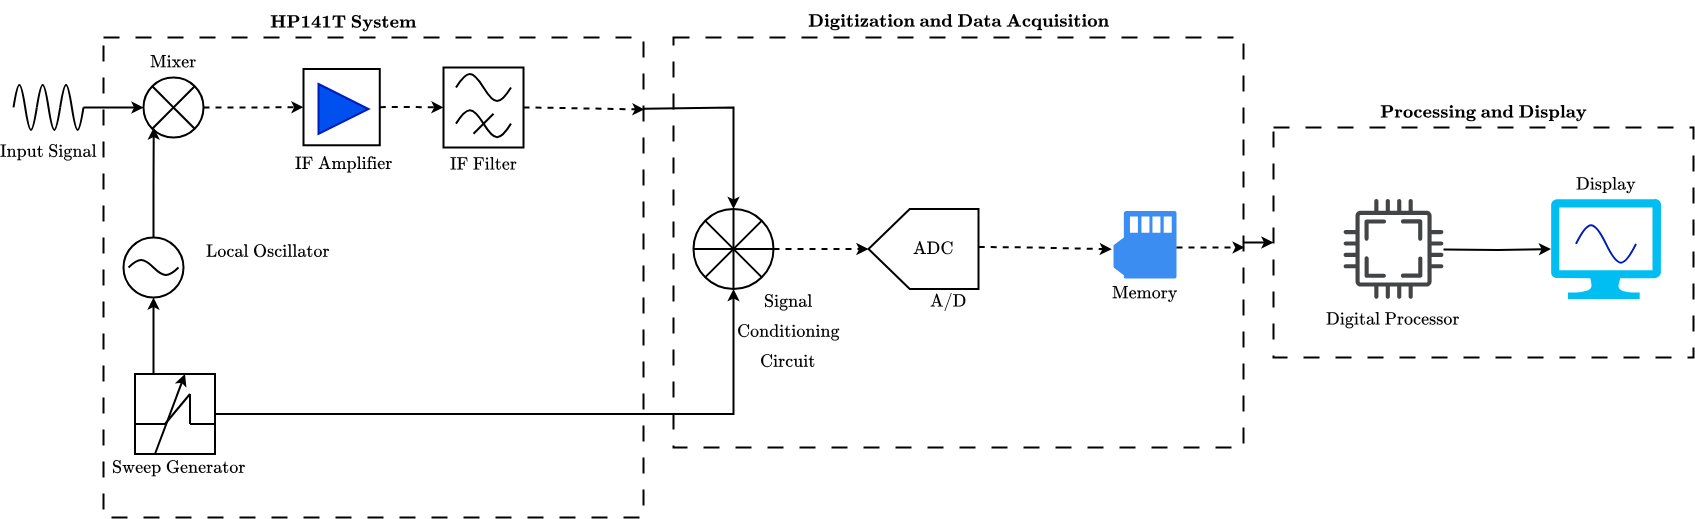

The diagram above was exported from draw.io. Its source (the exported page's mxGraphModel, read from the mxfile embedded in the PNG):
<mxGraphModel dx="3585" dy="2108" grid="1" gridSize="10" guides="1" tooltips="1" connect="1" arrows="1" fold="1" page="1" pageScale="1" pageWidth="1169" pageHeight="827" math="1" shadow="0">
  <root>
    <mxCell id="0" />
    <mxCell id="1" parent="0" />
    <mxCell id="lVhpSROFAanaYsE4pNU8-141" value="" style="rounded=0;whiteSpace=wrap;html=1;dashed=1;dashPattern=8 8;strokeWidth=2;" vertex="1" parent="1">
      <mxGeometry x="1300" y="240" width="420" height="230" as="geometry" />
    </mxCell>
    <mxCell id="lVhpSROFAanaYsE4pNU8-149" style="edgeStyle=orthogonalEdgeStyle;rounded=0;orthogonalLoop=1;jettySize=auto;html=1;strokeWidth=2;" edge="1" parent="1" source="lVhpSROFAanaYsE4pNU8-92" target="lVhpSROFAanaYsE4pNU8-141">
      <mxGeometry relative="1" as="geometry" />
    </mxCell>
    <mxCell id="lVhpSROFAanaYsE4pNU8-92" value="" style="rounded=0;whiteSpace=wrap;html=1;dashed=1;dashPattern=8 8;strokeWidth=2;" vertex="1" parent="1">
      <mxGeometry x="700" y="150" width="570" height="410" as="geometry" />
    </mxCell>
    <mxCell id="lVhpSROFAanaYsE4pNU8-130" style="edgeStyle=orthogonalEdgeStyle;rounded=0;orthogonalLoop=1;jettySize=auto;html=1;exitX=0.999;exitY=0.15;exitDx=0;exitDy=0;entryX=0.5;entryY=0;entryDx=0;entryDy=0;strokeWidth=2;exitPerimeter=0;" edge="1" parent="1" source="lVhpSROFAanaYsE4pNU8-2" target="lVhpSROFAanaYsE4pNU8-128">
      <mxGeometry relative="1" as="geometry">
        <Array as="points">
          <mxPoint x="760" y="220" />
        </Array>
      </mxGeometry>
    </mxCell>
    <mxCell id="lVhpSROFAanaYsE4pNU8-2" value="" style="rounded=0;whiteSpace=wrap;html=1;strokeWidth=2;perimeterSpacing=1;dashed=1;dashPattern=8 8;" vertex="1" parent="1">
      <mxGeometry x="130" y="150" width="540" height="480" as="geometry" />
    </mxCell>
    <mxCell id="lVhpSROFAanaYsE4pNU8-3" value="" style="group" vertex="1" connectable="0" parent="1">
      <mxGeometry x="40" y="190" width="70" height="60" as="geometry" />
    </mxCell>
    <mxCell id="lVhpSROFAanaYsE4pNU8-4" value="" style="pointerEvents=1;verticalLabelPosition=bottom;shadow=0;dashed=0;align=center;html=1;verticalAlign=top;shape=mxgraph.electrical.waveforms.sine_wave;strokeWidth=2;" vertex="1" parent="lVhpSROFAanaYsE4pNU8-3">
      <mxGeometry width="23.333333333333332" height="60" as="geometry" />
    </mxCell>
    <mxCell id="lVhpSROFAanaYsE4pNU8-5" value="" style="pointerEvents=1;verticalLabelPosition=bottom;shadow=0;dashed=0;align=center;html=1;verticalAlign=top;shape=mxgraph.electrical.waveforms.sine_wave;strokeWidth=2;" vertex="1" parent="lVhpSROFAanaYsE4pNU8-3">
      <mxGeometry x="23.333333333333332" width="23.333333333333332" height="60" as="geometry" />
    </mxCell>
    <mxCell id="lVhpSROFAanaYsE4pNU8-6" style="edgeStyle=orthogonalEdgeStyle;rounded=0;orthogonalLoop=1;jettySize=auto;html=1;strokeWidth=2;" edge="1" parent="lVhpSROFAanaYsE4pNU8-3" source="lVhpSROFAanaYsE4pNU8-7">
      <mxGeometry relative="1" as="geometry">
        <mxPoint x="130" y="30" as="targetPoint" />
      </mxGeometry>
    </mxCell>
    <mxCell id="lVhpSROFAanaYsE4pNU8-7" value="" style="pointerEvents=1;verticalLabelPosition=bottom;shadow=0;dashed=0;align=center;html=1;verticalAlign=top;shape=mxgraph.electrical.waveforms.sine_wave;strokeWidth=2;" vertex="1" parent="lVhpSROFAanaYsE4pNU8-3">
      <mxGeometry x="46.666666666666664" width="23.333333333333332" height="60" as="geometry" />
    </mxCell>
    <mxCell id="lVhpSROFAanaYsE4pNU8-8" value="&lt;font style=&quot;font-size: 14px;&quot;&gt;$$\text{Input Signal}$$&lt;/font&gt;" style="text;html=1;align=center;verticalAlign=middle;whiteSpace=wrap;rounded=0;" vertex="1" parent="1">
      <mxGeometry x="45" y="250" width="60" height="30" as="geometry" />
    </mxCell>
    <mxCell id="lVhpSROFAanaYsE4pNU8-9" value="" style="group" vertex="1" connectable="0" parent="1">
      <mxGeometry x="170" y="190" width="63" height="63" as="geometry" />
    </mxCell>
    <mxCell id="lVhpSROFAanaYsE4pNU8-10" value="" style="ellipse;whiteSpace=wrap;html=1;aspect=fixed;strokeWidth=2;" vertex="1" parent="lVhpSROFAanaYsE4pNU8-9">
      <mxGeometry width="60" height="60" as="geometry" />
    </mxCell>
    <mxCell id="lVhpSROFAanaYsE4pNU8-11" value="" style="endArrow=none;html=1;rounded=0;strokeWidth=2;exitX=0;exitY=1;exitDx=0;exitDy=0;entryX=1;entryY=0;entryDx=0;entryDy=0;" edge="1" parent="lVhpSROFAanaYsE4pNU8-9" source="lVhpSROFAanaYsE4pNU8-10" target="lVhpSROFAanaYsE4pNU8-10">
      <mxGeometry width="50" height="50" relative="1" as="geometry">
        <mxPoint x="6.5" y="50" as="sourcePoint" />
        <mxPoint x="56.5" as="targetPoint" />
      </mxGeometry>
    </mxCell>
    <mxCell id="lVhpSROFAanaYsE4pNU8-12" value="" style="endArrow=none;html=1;rounded=0;strokeWidth=2;exitX=0;exitY=0;exitDx=0;exitDy=0;entryX=1;entryY=1;entryDx=0;entryDy=0;" edge="1" parent="lVhpSROFAanaYsE4pNU8-9" source="lVhpSROFAanaYsE4pNU8-10" target="lVhpSROFAanaYsE4pNU8-10">
      <mxGeometry width="50" height="50" relative="1" as="geometry">
        <mxPoint x="10" y="10" as="sourcePoint" />
        <mxPoint x="50" y="50" as="targetPoint" />
      </mxGeometry>
    </mxCell>
    <mxCell id="lVhpSROFAanaYsE4pNU8-13" value="" style="group" vertex="1" connectable="0" parent="1">
      <mxGeometry x="330" y="181.5" width="80" height="80" as="geometry" />
    </mxCell>
    <mxCell id="lVhpSROFAanaYsE4pNU8-14" value="" style="whiteSpace=wrap;html=1;aspect=fixed;strokeWidth=2;" vertex="1" parent="lVhpSROFAanaYsE4pNU8-13">
      <mxGeometry width="76.26666666666667" height="76.26666666666667" as="geometry" />
    </mxCell>
    <mxCell id="lVhpSROFAanaYsE4pNU8-15" value="" style="triangle;whiteSpace=wrap;html=1;strokeWidth=2;fillColor=#0050ef;fontColor=#ffffff;strokeColor=#001DBC;" vertex="1" parent="lVhpSROFAanaYsE4pNU8-13">
      <mxGeometry x="15" y="15.000000000000002" width="50" height="50.00000000000001" as="geometry" />
    </mxCell>
    <mxCell id="lVhpSROFAanaYsE4pNU8-16" value="" style="group" vertex="1" connectable="0" parent="1">
      <mxGeometry x="150" y="350" width="600" height="70" as="geometry" />
    </mxCell>
    <mxCell id="lVhpSROFAanaYsE4pNU8-17" style="edgeStyle=orthogonalEdgeStyle;rounded=0;orthogonalLoop=1;jettySize=auto;html=1;exitX=0.5;exitY=0;exitDx=0;exitDy=0;strokeWidth=2;" edge="1" parent="lVhpSROFAanaYsE4pNU8-16" source="lVhpSROFAanaYsE4pNU8-19">
      <mxGeometry relative="1" as="geometry">
        <mxPoint x="30.235294117647072" y="-110" as="targetPoint" />
      </mxGeometry>
    </mxCell>
    <mxCell id="lVhpSROFAanaYsE4pNU8-19" value="" style="ellipse;whiteSpace=wrap;html=1;aspect=fixed;strokeWidth=2;" vertex="1" parent="lVhpSROFAanaYsE4pNU8-16">
      <mxGeometry width="60" height="60" as="geometry" />
    </mxCell>
    <mxCell id="lVhpSROFAanaYsE4pNU8-20" value="" style="pointerEvents=1;verticalLabelPosition=bottom;shadow=0;dashed=0;align=center;html=1;verticalAlign=top;shape=mxgraph.electrical.waveforms.sine_wave;strokeWidth=2;" vertex="1" parent="lVhpSROFAanaYsE4pNU8-16">
      <mxGeometry x="5" y="20" width="50" height="20" as="geometry" />
    </mxCell>
    <mxCell id="lVhpSROFAanaYsE4pNU8-21" value="&lt;font style=&quot;font-size: 14px;&quot;&gt;&lt;b&gt;$$\textbf{HP141T System}$$&lt;/b&gt;&lt;/font&gt;" style="text;html=1;align=center;verticalAlign=middle;whiteSpace=wrap;rounded=0;" vertex="1" parent="1">
      <mxGeometry x="277.5" y="120" width="185" height="30" as="geometry" />
    </mxCell>
    <mxCell id="lVhpSROFAanaYsE4pNU8-22" style="edgeStyle=orthogonalEdgeStyle;rounded=0;orthogonalLoop=1;jettySize=auto;html=1;entryX=0;entryY=0.5;entryDx=0;entryDy=0;strokeWidth=2;dashed=1;" edge="1" parent="1" source="lVhpSROFAanaYsE4pNU8-10" target="lVhpSROFAanaYsE4pNU8-14">
      <mxGeometry relative="1" as="geometry" />
    </mxCell>
    <mxCell id="lVhpSROFAanaYsE4pNU8-23" style="edgeStyle=orthogonalEdgeStyle;rounded=0;orthogonalLoop=1;jettySize=auto;html=1;exitX=1;exitY=0.5;exitDx=0;exitDy=0;entryX=0;entryY=0.5;entryDx=0;entryDy=0;strokeWidth=2;dashed=1;" edge="1" parent="1" source="lVhpSROFAanaYsE4pNU8-14" target="lVhpSROFAanaYsE4pNU8-25">
      <mxGeometry relative="1" as="geometry" />
    </mxCell>
    <mxCell id="lVhpSROFAanaYsE4pNU8-24" value="" style="group" vertex="1" connectable="0" parent="1">
      <mxGeometry x="470" y="180" width="80" height="80" as="geometry" />
    </mxCell>
    <mxCell id="lVhpSROFAanaYsE4pNU8-25" value="" style="whiteSpace=wrap;html=1;aspect=fixed;strokeWidth=2;" vertex="1" parent="lVhpSROFAanaYsE4pNU8-24">
      <mxGeometry width="80" height="80" as="geometry" />
    </mxCell>
    <mxCell id="lVhpSROFAanaYsE4pNU8-26" value="" style="pointerEvents=1;verticalLabelPosition=bottom;shadow=0;dashed=0;align=center;html=1;verticalAlign=top;shape=mxgraph.electrical.waveforms.sine_wave;strokeWidth=2;" vertex="1" parent="lVhpSROFAanaYsE4pNU8-24">
      <mxGeometry x="12.5" y="1.910000000000025" width="55" height="36.18" as="geometry" />
    </mxCell>
    <mxCell id="lVhpSROFAanaYsE4pNU8-27" value="" style="pointerEvents=1;verticalLabelPosition=bottom;shadow=0;dashed=0;align=center;html=1;verticalAlign=top;shape=mxgraph.electrical.waveforms.sine_wave;strokeWidth=2;" vertex="1" parent="lVhpSROFAanaYsE4pNU8-24">
      <mxGeometry x="12.5" y="38.089999999999975" width="55" height="36.18" as="geometry" />
    </mxCell>
    <mxCell id="lVhpSROFAanaYsE4pNU8-28" value="" style="endArrow=none;html=1;rounded=0;strokeWidth=2;" edge="1" parent="lVhpSROFAanaYsE4pNU8-24">
      <mxGeometry width="50" height="50" relative="1" as="geometry">
        <mxPoint x="30" y="66.17999999999995" as="sourcePoint" />
        <mxPoint x="50" y="46.17999999999995" as="targetPoint" />
      </mxGeometry>
    </mxCell>
    <mxCell id="lVhpSROFAanaYsE4pNU8-56" style="edgeStyle=orthogonalEdgeStyle;rounded=0;orthogonalLoop=1;jettySize=auto;html=1;exitX=1;exitY=0.5;exitDx=0;exitDy=0;dashed=1;strokeWidth=2;" edge="1" parent="1" source="lVhpSROFAanaYsE4pNU8-25">
      <mxGeometry relative="1" as="geometry">
        <Array as="points">
          <mxPoint x="560" y="220" />
          <mxPoint x="560" y="222" />
        </Array>
        <mxPoint x="671" y="222" as="targetPoint" />
      </mxGeometry>
    </mxCell>
    <mxCell id="lVhpSROFAanaYsE4pNU8-57" value="&lt;font style=&quot;font-size: 14px;&quot;&gt;$$\text{Sweep Generator}$$&lt;/font&gt;" style="text;html=1;align=center;verticalAlign=middle;whiteSpace=wrap;rounded=0;" vertex="1" parent="1">
      <mxGeometry x="122.5" y="566.5" width="165" height="30" as="geometry" />
    </mxCell>
    <mxCell id="lVhpSROFAanaYsE4pNU8-58" value="&lt;font style=&quot;font-size: 14px;&quot;&gt;$$\text{Local Oscillator}$$&lt;/font&gt;" style="text;html=1;align=center;verticalAlign=middle;whiteSpace=wrap;rounded=0;" vertex="1" parent="1">
      <mxGeometry x="220" y="350" width="150" height="30" as="geometry" />
    </mxCell>
    <mxCell id="lVhpSROFAanaYsE4pNU8-59" value="&lt;font style=&quot;font-size: 14px;&quot;&gt;$$\text{IF Amplifier}$$&lt;/font&gt;" style="text;html=1;align=center;verticalAlign=middle;whiteSpace=wrap;rounded=0;" vertex="1" parent="1">
      <mxGeometry x="287.5" y="261.5" width="165" height="30" as="geometry" />
    </mxCell>
    <mxCell id="lVhpSROFAanaYsE4pNU8-60" value="&lt;font style=&quot;font-size: 14px;&quot;&gt;$$\text{Mixer}$$&lt;/font&gt;" style="text;html=1;align=center;verticalAlign=middle;whiteSpace=wrap;rounded=0;" vertex="1" parent="1">
      <mxGeometry x="117.5" y="160" width="165" height="30" as="geometry" />
    </mxCell>
    <mxCell id="lVhpSROFAanaYsE4pNU8-62" value="&lt;font style=&quot;font-size: 14px;&quot;&gt;$$\text{IF Filter}$$&lt;/font&gt;" style="text;html=1;align=center;verticalAlign=middle;whiteSpace=wrap;rounded=0;" vertex="1" parent="1">
      <mxGeometry x="465" y="261.5" width="90" height="30" as="geometry" />
    </mxCell>
    <mxCell id="lVhpSROFAanaYsE4pNU8-94" value="&lt;font style=&quot;font-size: 14px;&quot;&gt;$$\textbf{Digitization and Data Acquisition}$$&lt;/font&gt;" style="text;html=1;align=center;verticalAlign=middle;whiteSpace=wrap;rounded=0;" vertex="1" parent="1">
      <mxGeometry x="892.5" y="120" width="185" height="30" as="geometry" />
    </mxCell>
    <mxCell id="lVhpSROFAanaYsE4pNU8-95" value="&lt;font style=&quot;font-size: 14px;&quot;&gt;$$\text{A/D}$$&lt;/font&gt;" style="text;html=1;align=center;verticalAlign=middle;whiteSpace=wrap;rounded=0;" vertex="1" parent="1">
      <mxGeometry x="930" y="400" width="90" height="30" as="geometry" />
    </mxCell>
    <mxCell id="lVhpSROFAanaYsE4pNU8-96" value="" style="shape=offPageConnector;whiteSpace=wrap;html=1;strokeWidth=2;rotation=90;" vertex="1" parent="1">
      <mxGeometry x="910" y="306.5" width="80" height="110" as="geometry" />
    </mxCell>
    <mxCell id="lVhpSROFAanaYsE4pNU8-98" value="&lt;font style=&quot;font-size: 14px;&quot;&gt;$$\text{ADC}$$&lt;/font&gt;" style="text;html=1;align=center;verticalAlign=middle;whiteSpace=wrap;rounded=0;" vertex="1" parent="1">
      <mxGeometry x="920" y="346.5" width="80" height="30" as="geometry" />
    </mxCell>
    <mxCell id="lVhpSROFAanaYsE4pNU8-99" style="edgeStyle=orthogonalEdgeStyle;rounded=0;orthogonalLoop=1;jettySize=auto;html=1;exitX=1;exitY=0.5;exitDx=0;exitDy=0;entryX=0.5;entryY=1;entryDx=0;entryDy=0;strokeWidth=2;dashed=1;" edge="1" parent="1" source="lVhpSROFAanaYsE4pNU8-128" target="lVhpSROFAanaYsE4pNU8-96">
      <mxGeometry relative="1" as="geometry">
        <Array as="points" />
      </mxGeometry>
    </mxCell>
    <mxCell id="lVhpSROFAanaYsE4pNU8-100" style="edgeStyle=orthogonalEdgeStyle;rounded=0;orthogonalLoop=1;jettySize=auto;html=1;strokeWidth=2;dashed=1;entryX=-0.026;entryY=0.566;entryDx=0;entryDy=0;entryPerimeter=0;exitX=0.476;exitY=-0.002;exitDx=0;exitDy=0;exitPerimeter=0;" edge="1" parent="1" source="lVhpSROFAanaYsE4pNU8-96" target="lVhpSROFAanaYsE4pNU8-144">
      <mxGeometry relative="1" as="geometry">
        <mxPoint x="1130" y="360" as="targetPoint" />
        <Array as="points">
          <mxPoint x="1010" y="360" />
          <mxPoint x="1060" y="360" />
          <mxPoint x="1060" y="362" />
        </Array>
        <mxPoint x="1010" y="357" as="sourcePoint" />
      </mxGeometry>
    </mxCell>
    <mxCell id="lVhpSROFAanaYsE4pNU8-104" value="" style="group" vertex="1" connectable="0" parent="1">
      <mxGeometry x="1577.5" y="311.5" width="110" height="100" as="geometry" />
    </mxCell>
    <mxCell id="lVhpSROFAanaYsE4pNU8-105" value="" style="verticalLabelPosition=bottom;html=1;verticalAlign=top;align=center;strokeColor=none;fillColor=#00BEF2;shape=mxgraph.azure.computer;pointerEvents=1;" vertex="1" parent="lVhpSROFAanaYsE4pNU8-104">
      <mxGeometry width="110" height="100" as="geometry" />
    </mxCell>
    <mxCell id="lVhpSROFAanaYsE4pNU8-106" value="" style="pointerEvents=1;verticalLabelPosition=bottom;shadow=0;dashed=0;align=center;html=1;verticalAlign=top;shape=mxgraph.electrical.waveforms.sine_wave;strokeWidth=2;fillColor=#0050ef;fontColor=#ffffff;strokeColor=#001DBC;" vertex="1" parent="lVhpSROFAanaYsE4pNU8-104">
      <mxGeometry x="25" y="20" width="60" height="50" as="geometry" />
    </mxCell>
    <mxCell id="lVhpSROFAanaYsE4pNU8-107" value="&lt;font style=&quot;font-size: 14px;&quot;&gt;$$\text{Display}$$&lt;/font&gt;" style="text;html=1;align=center;verticalAlign=middle;whiteSpace=wrap;rounded=0;" vertex="1" parent="1">
      <mxGeometry x="1550" y="281.5" width="165" height="30" as="geometry" />
    </mxCell>
    <mxCell id="lVhpSROFAanaYsE4pNU8-108" value="" style="sketch=0;pointerEvents=1;shadow=0;dashed=0;html=1;strokeColor=none;fillColor=#434445;aspect=fixed;labelPosition=center;verticalLabelPosition=bottom;verticalAlign=top;align=center;outlineConnect=0;shape=mxgraph.vvd.cpu;" vertex="1" parent="1">
      <mxGeometry x="1370" y="311.5" width="100" height="100" as="geometry" />
    </mxCell>
    <mxCell id="lVhpSROFAanaYsE4pNU8-109" value="&lt;font style=&quot;font-size: 14px;&quot;&gt;$$\text{Digital Processor}$$&lt;/font&gt;" style="text;html=1;align=center;verticalAlign=middle;whiteSpace=wrap;rounded=0;" vertex="1" parent="1">
      <mxGeometry x="1375" y="416.5" width="90" height="30" as="geometry" />
    </mxCell>
    <mxCell id="lVhpSROFAanaYsE4pNU8-110" style="edgeStyle=orthogonalEdgeStyle;rounded=0;orthogonalLoop=1;jettySize=auto;html=1;entryX=0;entryY=0.5;entryDx=0;entryDy=0;entryPerimeter=0;strokeWidth=2;" edge="1" parent="1" target="lVhpSROFAanaYsE4pNU8-105">
      <mxGeometry relative="1" as="geometry">
        <mxPoint x="1470" y="362" as="sourcePoint" />
      </mxGeometry>
    </mxCell>
    <mxCell id="lVhpSROFAanaYsE4pNU8-111" value="" style="group" vertex="1" connectable="0" parent="1">
      <mxGeometry x="161.5" y="486.5" width="80" height="80" as="geometry" />
    </mxCell>
    <mxCell id="lVhpSROFAanaYsE4pNU8-112" value="" style="whiteSpace=wrap;html=1;aspect=fixed;strokeWidth=2;" vertex="1" parent="lVhpSROFAanaYsE4pNU8-111">
      <mxGeometry width="80" height="80" as="geometry" />
    </mxCell>
    <mxCell id="lVhpSROFAanaYsE4pNU8-113" value="" style="group" vertex="1" connectable="0" parent="lVhpSROFAanaYsE4pNU8-111">
      <mxGeometry y="20" width="80" height="30" as="geometry" />
    </mxCell>
    <mxCell id="lVhpSROFAanaYsE4pNU8-114" value="" style="endArrow=none;html=1;rounded=0;strokeWidth=2;" edge="1" parent="lVhpSROFAanaYsE4pNU8-113">
      <mxGeometry width="50" height="50" relative="1" as="geometry">
        <mxPoint x="30" y="30" as="sourcePoint" />
        <mxPoint x="55" as="targetPoint" />
      </mxGeometry>
    </mxCell>
    <mxCell id="lVhpSROFAanaYsE4pNU8-115" value="" style="endArrow=none;html=1;rounded=0;strokeWidth=2;" edge="1" parent="lVhpSROFAanaYsE4pNU8-113">
      <mxGeometry width="50" height="50" relative="1" as="geometry">
        <mxPoint y="30" as="sourcePoint" />
        <mxPoint x="30" y="30" as="targetPoint" />
      </mxGeometry>
    </mxCell>
    <mxCell id="lVhpSROFAanaYsE4pNU8-116" value="" style="endArrow=none;html=1;rounded=0;strokeWidth=2;" edge="1" parent="lVhpSROFAanaYsE4pNU8-113">
      <mxGeometry width="50" height="50" relative="1" as="geometry">
        <mxPoint x="55" y="30" as="sourcePoint" />
        <mxPoint x="80" y="30" as="targetPoint" />
      </mxGeometry>
    </mxCell>
    <mxCell id="lVhpSROFAanaYsE4pNU8-117" value="" style="endArrow=none;html=1;rounded=0;strokeWidth=2;" edge="1" parent="lVhpSROFAanaYsE4pNU8-113">
      <mxGeometry width="50" height="50" relative="1" as="geometry">
        <mxPoint x="55" y="30" as="sourcePoint" />
        <mxPoint x="55" as="targetPoint" />
      </mxGeometry>
    </mxCell>
    <mxCell id="lVhpSROFAanaYsE4pNU8-118" value="" style="endArrow=classic;html=1;rounded=0;strokeWidth=2;" edge="1" parent="lVhpSROFAanaYsE4pNU8-113">
      <mxGeometry width="50" height="50" relative="1" as="geometry">
        <mxPoint x="20" y="60" as="sourcePoint" />
        <mxPoint x="50" y="-20" as="targetPoint" />
      </mxGeometry>
    </mxCell>
    <mxCell id="lVhpSROFAanaYsE4pNU8-119" style="edgeStyle=orthogonalEdgeStyle;rounded=0;orthogonalLoop=1;jettySize=auto;html=1;strokeWidth=2;" edge="1" parent="1" source="lVhpSROFAanaYsE4pNU8-112" target="lVhpSROFAanaYsE4pNU8-19">
      <mxGeometry relative="1" as="geometry">
        <Array as="points">
          <mxPoint x="180" y="450" />
          <mxPoint x="180" y="450" />
        </Array>
      </mxGeometry>
    </mxCell>
    <mxCell id="lVhpSROFAanaYsE4pNU8-128" value="" style="shape=sumEllipse;perimeter=ellipsePerimeter;whiteSpace=wrap;html=1;backgroundOutline=1;strokeWidth=2;" vertex="1" parent="1">
      <mxGeometry x="720" y="321.5" width="80" height="80" as="geometry" />
    </mxCell>
    <mxCell id="lVhpSROFAanaYsE4pNU8-129" style="edgeStyle=orthogonalEdgeStyle;rounded=0;orthogonalLoop=1;jettySize=auto;html=1;exitX=1;exitY=0.5;exitDx=0;exitDy=0;entryX=0.5;entryY=1;entryDx=0;entryDy=0;strokeWidth=2;" edge="1" parent="1" source="lVhpSROFAanaYsE4pNU8-112" target="lVhpSROFAanaYsE4pNU8-128">
      <mxGeometry relative="1" as="geometry" />
    </mxCell>
    <mxCell id="lVhpSROFAanaYsE4pNU8-131" value="" style="endArrow=none;html=1;rounded=0;exitX=0;exitY=0.5;exitDx=0;exitDy=0;entryX=1;entryY=0.5;entryDx=0;entryDy=0;strokeWidth=2;" edge="1" parent="1" source="lVhpSROFAanaYsE4pNU8-128" target="lVhpSROFAanaYsE4pNU8-128">
      <mxGeometry width="50" height="50" relative="1" as="geometry">
        <mxPoint x="820" y="536.5" as="sourcePoint" />
        <mxPoint x="870" y="486.5" as="targetPoint" />
      </mxGeometry>
    </mxCell>
    <mxCell id="lVhpSROFAanaYsE4pNU8-134" value="" style="endArrow=none;html=1;rounded=0;entryX=0.5;entryY=0;entryDx=0;entryDy=0;exitX=0.5;exitY=1;exitDx=0;exitDy=0;strokeWidth=2;" edge="1" parent="1" source="lVhpSROFAanaYsE4pNU8-128" target="lVhpSROFAanaYsE4pNU8-128">
      <mxGeometry width="50" height="50" relative="1" as="geometry">
        <mxPoint x="810" y="496.5" as="sourcePoint" />
        <mxPoint x="860" y="446.5" as="targetPoint" />
      </mxGeometry>
    </mxCell>
    <mxCell id="lVhpSROFAanaYsE4pNU8-136" value="&lt;font style=&quot;font-size: 14px;&quot;&gt;$$\text{Signal}$$&lt;/font&gt;" style="text;html=1;align=center;verticalAlign=middle;whiteSpace=wrap;rounded=0;" vertex="1" parent="1">
      <mxGeometry x="770" y="400" width="90" height="30" as="geometry" />
    </mxCell>
    <mxCell id="lVhpSROFAanaYsE4pNU8-138" value="&lt;font style=&quot;font-size: 14px;&quot;&gt;$$\text{Conditioning}$$&lt;/font&gt;" style="text;html=1;align=center;verticalAlign=middle;whiteSpace=wrap;rounded=0;" vertex="1" parent="1">
      <mxGeometry x="770" y="430" width="90" height="30" as="geometry" />
    </mxCell>
    <mxCell id="lVhpSROFAanaYsE4pNU8-140" value="&lt;font style=&quot;font-size: 14px;&quot;&gt;$$\text{Circuit}$$&lt;/font&gt;" style="text;html=1;align=center;verticalAlign=middle;whiteSpace=wrap;rounded=0;" vertex="1" parent="1">
      <mxGeometry x="770" y="460" width="90" height="30" as="geometry" />
    </mxCell>
    <mxCell id="lVhpSROFAanaYsE4pNU8-142" value="&lt;font style=&quot;font-size: 14px;&quot;&gt;$$\textbf{Processing and Display}$$&lt;/font&gt;" style="text;html=1;align=center;verticalAlign=middle;whiteSpace=wrap;rounded=0;" vertex="1" parent="1">
      <mxGeometry x="1417.5" y="210" width="185" height="30" as="geometry" />
    </mxCell>
    <mxCell id="lVhpSROFAanaYsE4pNU8-144" value="" style="sketch=0;html=1;aspect=fixed;strokeColor=none;shadow=0;fillColor=#3B8DF1;verticalAlign=top;labelPosition=center;verticalLabelPosition=bottom;shape=mxgraph.gcp2.memory_card" vertex="1" parent="1">
      <mxGeometry x="1140" y="323.38" width="63" height="67.74" as="geometry" />
    </mxCell>
    <mxCell id="lVhpSROFAanaYsE4pNU8-148" style="edgeStyle=orthogonalEdgeStyle;rounded=0;orthogonalLoop=1;jettySize=auto;html=1;entryX=1.002;entryY=0.512;entryDx=0;entryDy=0;entryPerimeter=0;strokeWidth=2;dashed=1;" edge="1" parent="1" source="lVhpSROFAanaYsE4pNU8-144" target="lVhpSROFAanaYsE4pNU8-92">
      <mxGeometry relative="1" as="geometry">
        <Array as="points">
          <mxPoint x="1220" y="360" />
          <mxPoint x="1220" y="360" />
        </Array>
      </mxGeometry>
    </mxCell>
    <mxCell id="lVhpSROFAanaYsE4pNU8-150" value="&lt;font style=&quot;font-size: 14px;&quot;&gt;$$\text{Memory}$$&lt;/font&gt;" style="text;html=1;align=center;verticalAlign=middle;whiteSpace=wrap;rounded=0;" vertex="1" parent="1">
      <mxGeometry x="1126.5" y="391.12" width="90" height="30" as="geometry" />
    </mxCell>
  </root>
</mxGraphModel>